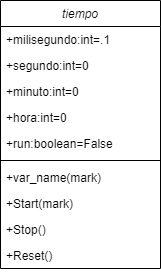

The diagram above was exported from draw.io. Its source (the exported page's mxGraphModel, read from the mxfile embedded in the PNG):
<mxGraphModel dx="868" dy="492" grid="1" gridSize="10" guides="1" tooltips="1" connect="1" arrows="1" fold="1" page="1" pageScale="1" pageWidth="827" pageHeight="1169" math="0" shadow="0">
  <root>
    <mxCell id="WIyWlLk6GJQsqaUBKTNV-0" />
    <mxCell id="WIyWlLk6GJQsqaUBKTNV-1" parent="WIyWlLk6GJQsqaUBKTNV-0" />
    <mxCell id="zkfFHV4jXpPFQw0GAbJ--0" value="tiempo" style="swimlane;fontStyle=2;align=center;verticalAlign=top;childLayout=stackLayout;horizontal=1;startSize=26;horizontalStack=0;resizeParent=1;resizeLast=0;collapsible=1;marginBottom=0;rounded=0;shadow=0;strokeWidth=1;" parent="WIyWlLk6GJQsqaUBKTNV-1" vertex="1">
      <mxGeometry x="220" y="120" width="160" height="268" as="geometry">
        <mxRectangle x="230" y="140" width="160" height="26" as="alternateBounds" />
      </mxGeometry>
    </mxCell>
    <mxCell id="zkfFHV4jXpPFQw0GAbJ--1" value="+milisegundo:int=.1" style="text;align=left;verticalAlign=top;spacingLeft=4;spacingRight=4;overflow=hidden;rotatable=0;points=[[0,0.5],[1,0.5]];portConstraint=eastwest;" parent="zkfFHV4jXpPFQw0GAbJ--0" vertex="1">
      <mxGeometry y="26" width="160" height="26" as="geometry" />
    </mxCell>
    <mxCell id="zkfFHV4jXpPFQw0GAbJ--2" value="+segundo:int=0" style="text;align=left;verticalAlign=top;spacingLeft=4;spacingRight=4;overflow=hidden;rotatable=0;points=[[0,0.5],[1,0.5]];portConstraint=eastwest;rounded=0;shadow=0;html=0;" parent="zkfFHV4jXpPFQw0GAbJ--0" vertex="1">
      <mxGeometry y="52" width="160" height="26" as="geometry" />
    </mxCell>
    <mxCell id="57211l_HfqJ4kLB7qD10-4" value="+minuto:int=0&#10;" style="text;align=left;verticalAlign=top;spacingLeft=4;spacingRight=4;overflow=hidden;rotatable=0;points=[[0,0.5],[1,0.5]];portConstraint=eastwest;rounded=0;shadow=0;html=0;" vertex="1" parent="zkfFHV4jXpPFQw0GAbJ--0">
      <mxGeometry y="78" width="160" height="26" as="geometry" />
    </mxCell>
    <mxCell id="zkfFHV4jXpPFQw0GAbJ--3" value="+hora:int=0" style="text;align=left;verticalAlign=top;spacingLeft=4;spacingRight=4;overflow=hidden;rotatable=0;points=[[0,0.5],[1,0.5]];portConstraint=eastwest;rounded=0;shadow=0;html=0;" parent="zkfFHV4jXpPFQw0GAbJ--0" vertex="1">
      <mxGeometry y="104" width="160" height="26" as="geometry" />
    </mxCell>
    <mxCell id="57211l_HfqJ4kLB7qD10-5" value="+run:boolean=False" style="text;align=left;verticalAlign=top;spacingLeft=4;spacingRight=4;overflow=hidden;rotatable=0;points=[[0,0.5],[1,0.5]];portConstraint=eastwest;rounded=0;shadow=0;html=0;" vertex="1" parent="zkfFHV4jXpPFQw0GAbJ--0">
      <mxGeometry y="130" width="160" height="26" as="geometry" />
    </mxCell>
    <mxCell id="zkfFHV4jXpPFQw0GAbJ--4" value="" style="line;html=1;strokeWidth=1;align=left;verticalAlign=middle;spacingTop=-1;spacingLeft=3;spacingRight=3;rotatable=0;labelPosition=right;points=[];portConstraint=eastwest;" parent="zkfFHV4jXpPFQw0GAbJ--0" vertex="1">
      <mxGeometry y="156" width="160" height="8" as="geometry" />
    </mxCell>
    <mxCell id="zkfFHV4jXpPFQw0GAbJ--5" value="+var_name(mark)" style="text;align=left;verticalAlign=top;spacingLeft=4;spacingRight=4;overflow=hidden;rotatable=0;points=[[0,0.5],[1,0.5]];portConstraint=eastwest;" parent="zkfFHV4jXpPFQw0GAbJ--0" vertex="1">
      <mxGeometry y="164" width="160" height="26" as="geometry" />
    </mxCell>
    <mxCell id="57211l_HfqJ4kLB7qD10-7" value="+Start(mark)" style="text;align=left;verticalAlign=top;spacingLeft=4;spacingRight=4;overflow=hidden;rotatable=0;points=[[0,0.5],[1,0.5]];portConstraint=eastwest;" vertex="1" parent="zkfFHV4jXpPFQw0GAbJ--0">
      <mxGeometry y="190" width="160" height="26" as="geometry" />
    </mxCell>
    <mxCell id="57211l_HfqJ4kLB7qD10-6" value="+Stop()" style="text;align=left;verticalAlign=top;spacingLeft=4;spacingRight=4;overflow=hidden;rotatable=0;points=[[0,0.5],[1,0.5]];portConstraint=eastwest;" vertex="1" parent="zkfFHV4jXpPFQw0GAbJ--0">
      <mxGeometry y="216" width="160" height="26" as="geometry" />
    </mxCell>
    <mxCell id="57211l_HfqJ4kLB7qD10-8" value="+Reset()" style="text;align=left;verticalAlign=top;spacingLeft=4;spacingRight=4;overflow=hidden;rotatable=0;points=[[0,0.5],[1,0.5]];portConstraint=eastwest;" vertex="1" parent="zkfFHV4jXpPFQw0GAbJ--0">
      <mxGeometry y="242" width="160" height="26" as="geometry" />
    </mxCell>
  </root>
</mxGraphModel>